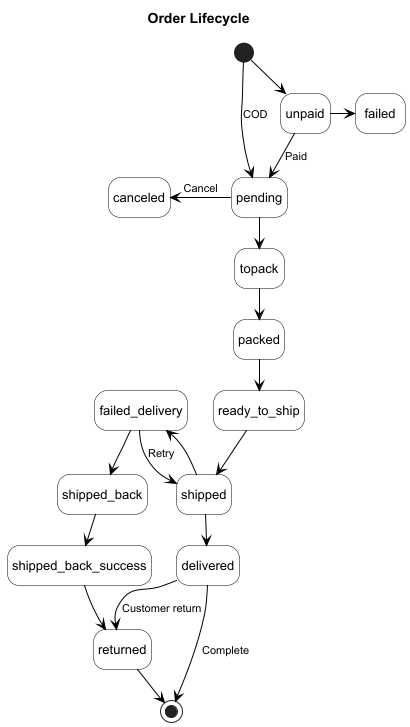

The diagram above was rendered by PlantUML. Its source (embedded in the PNG):
@startuml state_diagram
' Source of truth: be/src/modules/orders/enums/order-status.enum.ts
' Sync and mapping: be/src/modules/orders/orders.service.ts (syncShopOrders)
'                   be/src/modules/orders/mappers/lazada-order.mapper.ts
'                   be/src/modules/storefront/aurelle-open-api.mapper.ts (toOpenApiStatus)
' Seller cancellation: be/src/modules/order-groups/order-groups.service.ts (sellerCancelOrder)
' Presentation overview: TO_SHIP and logistics incident states are omitted.
top to bottom direction

title Order Lifecycle

skinparam defaultFontName Arial
skinparam defaultFontSize 13
skinparam ArrowFontSize 11
skinparam shadowing false
skinparam nodesep 25
skinparam ranksep 30
skinparam ArrowColor Black
skinparam stateBorderColor Black
skinparam stateBackgroundColor White
hide empty description

state "unpaid" as UNPAID
state "pending" as PENDING
state "topack" as TO_PACK
state "packed" as PACKED
state "ready_to_ship" as READY_TO_SHIP
state "shipped" as SHIPPED
state "delivered" as DELIVERED
state "failed_delivery" as FAILED_DELIVERY
state "shipped_back" as SHIPPED_BACK
state "shipped_back_success" as SHIPPED_BACK_SUCCESS
state "returned" as RETURNED
state "canceled" as CANCELED
state "failed" as FAILED

[*] --> UNPAID
[*] --> PENDING : COD
UNPAID -down-> PENDING : Paid
PENDING -down-> TO_PACK
TO_PACK -down-> PACKED
PACKED -down-> READY_TO_SHIP
READY_TO_SHIP -down-> SHIPPED
SHIPPED -down-> DELIVERED
DELIVERED --> [*] : Complete

PENDING -left-> CANCELED : Cancel
UNPAID -right-> FAILED

SHIPPED -left-> FAILED_DELIVERY
FAILED_DELIVERY --> SHIPPED : Retry
FAILED_DELIVERY -down-> SHIPPED_BACK
SHIPPED_BACK -down-> SHIPPED_BACK_SUCCESS
SHIPPED_BACK_SUCCESS --> RETURNED
DELIVERED --> RETURNED : Customer return
RETURNED --> [*]

@enduml